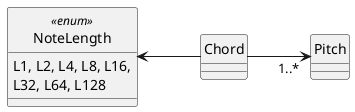

The diagram above was rendered by PlantUML. Its source (embedded in the PNG):
@startuml
hide circle

class Pitch
enum NoteLength << enum >> {
    L1, L2, L4, L8, L16,
    L32, L64, L128
}
class Chord

Chord -right-> "1..* " Pitch : "        "
Chord -left-> NoteLength : "        "

@enduml